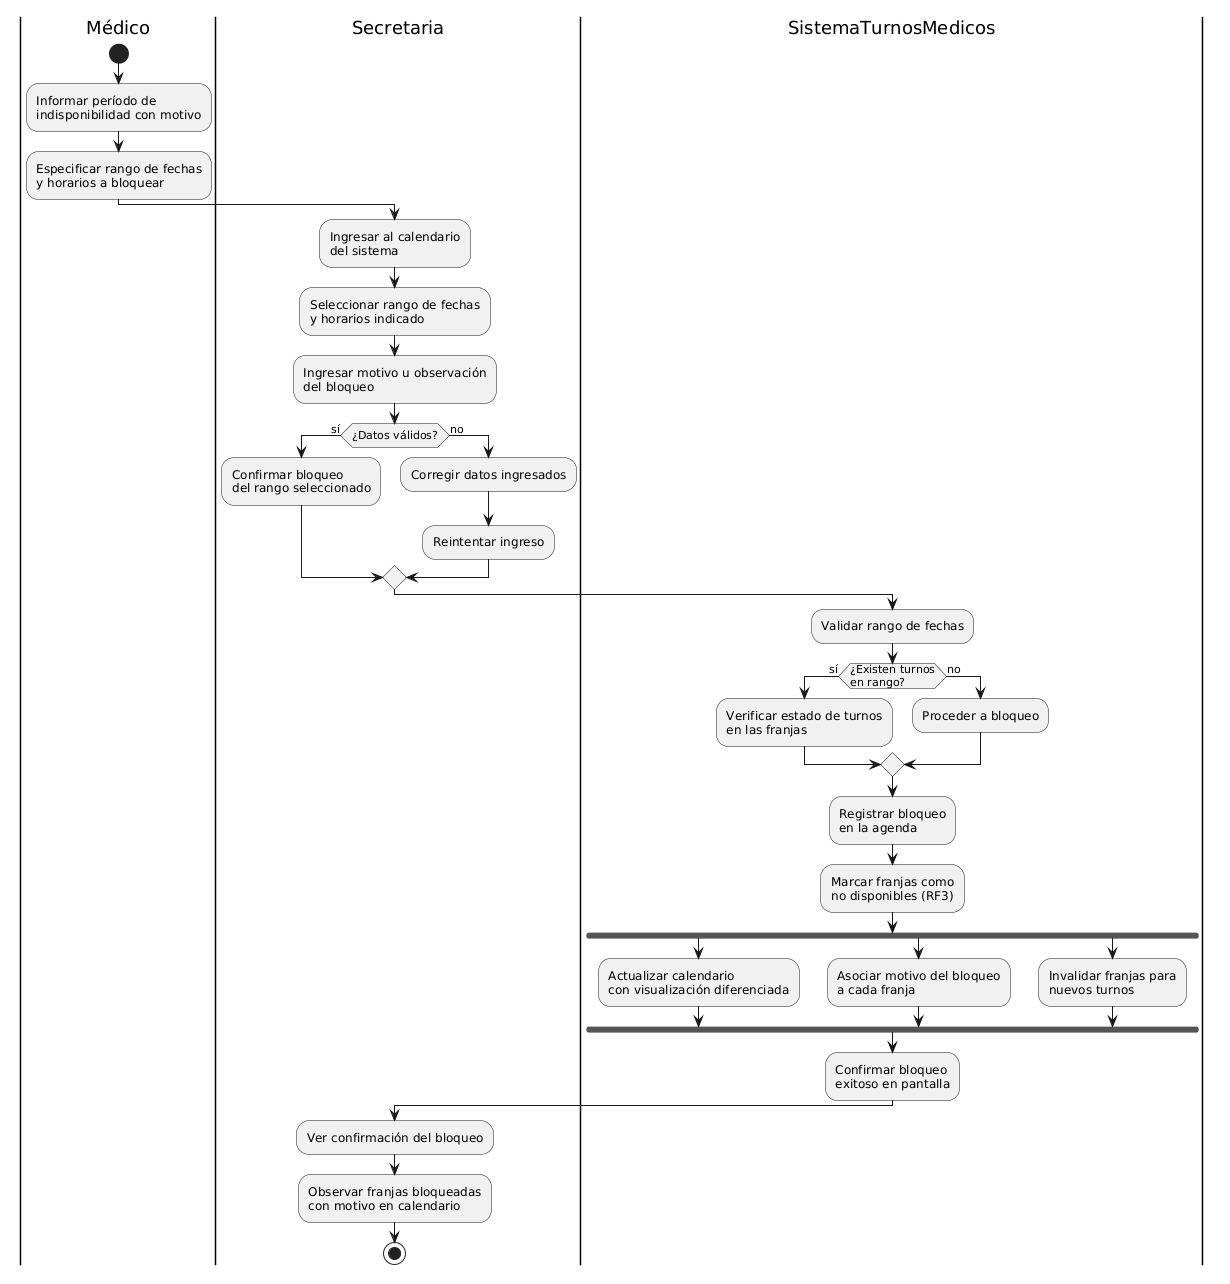

The diagram above was rendered by PlantUML. Its source (embedded in the PNG):
@startuml
|Médico|
start
:Informar período de\nindisponibilidad con motivo;
:Especificar rango de fechas\ny horarios a bloquear;

|Secretaria|
:Ingresar al calendario\ndel sistema;
:Seleccionar rango de fechas\ny horarios indicado;
:Ingresar motivo u observación\ndel bloqueo;

if (¿Datos válidos?) then (sí)
    :Confirmar bloqueo\ndel rango seleccionado;
else (no)
    :Corregir datos ingresados;
    :Reintentar ingreso;
endif

|SistemaTurnosMedicos|
:Validar rango de fechas;

if (¿Existen turnos\nen rango?) then (sí)
    :Verificar estado de turnos\nen las franjas;
else (no)
    :Proceder a bloqueo;
endif

:Registrar bloqueo\nen la agenda;
:Marcar franjas como\nno disponibles (RF3);

fork
    :Actualizar calendario\ncon visualización diferenciada;
fork again
    :Asociar motivo del bloqueo\na cada franja;
fork again
    :Invalidar franjas para\nnuevos turnos;
endfork

:Confirmar bloqueo\nexitoso en pantalla;

|Secretaria|
:Ver confirmación del bloqueo;
:Observar franjas bloqueadas\ncon motivo en calendario;

stop
@enduml